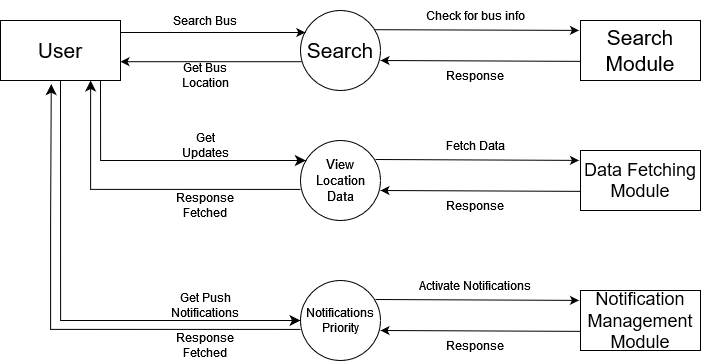

The diagram above was exported from draw.io. Its source (the exported page's mxGraphModel, read from the mxfile embedded in the PNG):
<mxGraphModel dx="2333" dy="1344" grid="1" gridSize="10" guides="1" tooltips="1" connect="1" arrows="1" fold="1" page="1" pageScale="1" pageWidth="850" pageHeight="1100" math="0" shadow="0">
  <root>
    <mxCell id="0" />
    <mxCell id="1" parent="0" />
    <mxCell id="CklrNlvZ_yjS1gOdBEsX-14" value="" style="rounded=0;whiteSpace=wrap;html=1;" vertex="1" parent="1">
      <mxGeometry x="30" y="220" width="120" height="60" as="geometry" />
    </mxCell>
    <mxCell id="CklrNlvZ_yjS1gOdBEsX-15" value="&lt;font style=&quot;font-size: 21px;&quot;&gt;User&lt;/font&gt;" style="text;html=1;align=center;verticalAlign=middle;whiteSpace=wrap;rounded=0;" vertex="1" parent="1">
      <mxGeometry x="60" y="235" width="60" height="30" as="geometry" />
    </mxCell>
    <mxCell id="CklrNlvZ_yjS1gOdBEsX-16" value="" style="ellipse;whiteSpace=wrap;html=1;aspect=fixed;" vertex="1" parent="1">
      <mxGeometry x="330" y="210" width="80" height="80" as="geometry" />
    </mxCell>
    <mxCell id="CklrNlvZ_yjS1gOdBEsX-18" value="" style="endArrow=classic;html=1;rounded=0;exitX=1;exitY=0.5;exitDx=0;exitDy=0;entryX=0.06;entryY=0.275;entryDx=0;entryDy=0;entryPerimeter=0;" edge="1" parent="1" target="CklrNlvZ_yjS1gOdBEsX-16">
      <mxGeometry width="50" height="50" relative="1" as="geometry">
        <mxPoint x="150" y="232" as="sourcePoint" />
        <mxPoint x="330" y="232" as="targetPoint" />
        <Array as="points" />
      </mxGeometry>
    </mxCell>
    <mxCell id="CklrNlvZ_yjS1gOdBEsX-20" value="&lt;font style=&quot;font-size: 21px;&quot;&gt;Search&lt;/font&gt;" style="text;html=1;align=center;verticalAlign=middle;whiteSpace=wrap;rounded=0;" vertex="1" parent="1">
      <mxGeometry x="340" y="235" width="60" height="30" as="geometry" />
    </mxCell>
    <mxCell id="CklrNlvZ_yjS1gOdBEsX-21" value="" style="rounded=0;whiteSpace=wrap;html=1;" vertex="1" parent="1">
      <mxGeometry x="610" y="220" width="120" height="60" as="geometry" />
    </mxCell>
    <mxCell id="CklrNlvZ_yjS1gOdBEsX-22" value="" style="endArrow=classic;html=1;rounded=0;exitX=0.015;exitY=0.64;exitDx=0;exitDy=0;entryX=0.015;entryY=0.64;entryDx=0;entryDy=0;entryPerimeter=0;endFill=1;curved=0;exitPerimeter=0;" edge="1" parent="1" source="CklrNlvZ_yjS1gOdBEsX-16">
      <mxGeometry width="50" height="50" relative="1" as="geometry">
        <mxPoint x="330" y="261.19999999999993" as="sourcePoint" />
        <mxPoint x="150" y="261.19999999999993" as="targetPoint" />
      </mxGeometry>
    </mxCell>
    <mxCell id="CklrNlvZ_yjS1gOdBEsX-23" value="Search Bus" style="text;html=1;align=center;verticalAlign=middle;whiteSpace=wrap;rounded=0;" vertex="1" parent="1">
      <mxGeometry x="200" y="205" width="70" height="30" as="geometry" />
    </mxCell>
    <mxCell id="CklrNlvZ_yjS1gOdBEsX-24" value="Get Bus Location" style="text;html=1;align=center;verticalAlign=middle;whiteSpace=wrap;rounded=0;" vertex="1" parent="1">
      <mxGeometry x="190" y="260" width="90" height="30" as="geometry" />
    </mxCell>
    <mxCell id="CklrNlvZ_yjS1gOdBEsX-25" value="" style="endArrow=classic;html=1;rounded=0;exitX=0.932;exitY=0.24;exitDx=0;exitDy=0;entryX=-0.013;entryY=0.165;entryDx=0;entryDy=0;entryPerimeter=0;exitPerimeter=0;" edge="1" parent="1" source="CklrNlvZ_yjS1gOdBEsX-16" target="CklrNlvZ_yjS1gOdBEsX-21">
      <mxGeometry width="50" height="50" relative="1" as="geometry">
        <mxPoint x="410" y="229.76000000000002" as="sourcePoint" />
        <mxPoint x="601.64" y="230" as="targetPoint" />
        <Array as="points" />
      </mxGeometry>
    </mxCell>
    <mxCell id="CklrNlvZ_yjS1gOdBEsX-26" value="" style="endArrow=classic;html=1;rounded=0;exitX=0.001;exitY=0.681;exitDx=0;exitDy=0;entryX=-0.013;entryY=0.165;entryDx=0;entryDy=0;entryPerimeter=0;exitPerimeter=0;" edge="1" parent="1" source="CklrNlvZ_yjS1gOdBEsX-21">
      <mxGeometry width="50" height="50" relative="1" as="geometry">
        <mxPoint x="613" y="261" as="sourcePoint" />
        <mxPoint x="410" y="260" as="targetPoint" />
        <Array as="points" />
      </mxGeometry>
    </mxCell>
    <mxCell id="CklrNlvZ_yjS1gOdBEsX-27" value="Check for bus info" style="text;html=1;align=center;verticalAlign=middle;whiteSpace=wrap;rounded=0;" vertex="1" parent="1">
      <mxGeometry x="440" y="200" width="130" height="30" as="geometry" />
    </mxCell>
    <mxCell id="CklrNlvZ_yjS1gOdBEsX-28" value="Response" style="text;html=1;align=center;verticalAlign=middle;whiteSpace=wrap;rounded=0;" vertex="1" parent="1">
      <mxGeometry x="440" y="260" width="130" height="30" as="geometry" />
    </mxCell>
    <mxCell id="CklrNlvZ_yjS1gOdBEsX-29" value="&lt;font style=&quot;font-size: 21px;&quot;&gt;Search Module&lt;/font&gt;" style="text;html=1;align=center;verticalAlign=middle;whiteSpace=wrap;rounded=0;" vertex="1" parent="1">
      <mxGeometry x="620" y="235" width="100" height="30" as="geometry" />
    </mxCell>
    <mxCell id="CklrNlvZ_yjS1gOdBEsX-31" value="" style="ellipse;whiteSpace=wrap;html=1;aspect=fixed;" vertex="1" parent="1">
      <mxGeometry x="330" y="340" width="80" height="80" as="geometry" />
    </mxCell>
    <mxCell id="CklrNlvZ_yjS1gOdBEsX-32" value="&lt;font style=&quot;font-size: 13px;&quot;&gt;View Location Data&lt;/font&gt;" style="text;html=1;align=center;verticalAlign=middle;whiteSpace=wrap;rounded=0;" vertex="1" parent="1">
      <mxGeometry x="340" y="365" width="60" height="30" as="geometry" />
    </mxCell>
    <mxCell id="CklrNlvZ_yjS1gOdBEsX-33" value="" style="edgeStyle=segmentEdgeStyle;endArrow=classic;html=1;curved=0;rounded=0;endSize=8;startSize=8;" edge="1" parent="1" target="CklrNlvZ_yjS1gOdBEsX-31">
      <mxGeometry width="50" height="50" relative="1" as="geometry">
        <mxPoint x="130" y="280" as="sourcePoint" />
        <mxPoint x="330" y="370" as="targetPoint" />
        <Array as="points">
          <mxPoint x="130" y="280" />
          <mxPoint x="130" y="360" />
        </Array>
      </mxGeometry>
    </mxCell>
    <mxCell id="CklrNlvZ_yjS1gOdBEsX-34" value="" style="edgeStyle=segmentEdgeStyle;endArrow=classic;html=1;curved=0;rounded=0;endSize=8;startSize=8;" edge="1" parent="1">
      <mxGeometry width="50" height="50" relative="1" as="geometry">
        <mxPoint x="330" y="388.91999999999996" as="sourcePoint" />
        <mxPoint x="120" y="280" as="targetPoint" />
        <Array as="points">
          <mxPoint x="120" y="389" />
          <mxPoint x="120" y="280" />
        </Array>
      </mxGeometry>
    </mxCell>
    <mxCell id="CklrNlvZ_yjS1gOdBEsX-35" value="Get Updates" style="text;html=1;align=center;verticalAlign=middle;whiteSpace=wrap;rounded=0;" vertex="1" parent="1">
      <mxGeometry x="200" y="330" width="70" height="30" as="geometry" />
    </mxCell>
    <mxCell id="CklrNlvZ_yjS1gOdBEsX-36" value="Response Fetched" style="text;html=1;align=center;verticalAlign=middle;whiteSpace=wrap;rounded=0;" vertex="1" parent="1">
      <mxGeometry x="200" y="390" width="70" height="30" as="geometry" />
    </mxCell>
    <mxCell id="CklrNlvZ_yjS1gOdBEsX-37" value="" style="rounded=0;whiteSpace=wrap;html=1;" vertex="1" parent="1">
      <mxGeometry x="610" y="350" width="120" height="60" as="geometry" />
    </mxCell>
    <mxCell id="CklrNlvZ_yjS1gOdBEsX-38" value="" style="endArrow=classic;html=1;rounded=0;exitX=0.932;exitY=0.24;exitDx=0;exitDy=0;entryX=-0.013;entryY=0.165;entryDx=0;entryDy=0;entryPerimeter=0;exitPerimeter=0;" edge="1" target="CklrNlvZ_yjS1gOdBEsX-37" parent="1">
      <mxGeometry width="50" height="50" relative="1" as="geometry">
        <mxPoint x="405" y="359" as="sourcePoint" />
        <mxPoint x="601.64" y="360" as="targetPoint" />
        <Array as="points" />
      </mxGeometry>
    </mxCell>
    <mxCell id="CklrNlvZ_yjS1gOdBEsX-39" value="Fetch Data" style="text;html=1;align=center;verticalAlign=middle;whiteSpace=wrap;rounded=0;" vertex="1" parent="1">
      <mxGeometry x="440" y="330" width="130" height="30" as="geometry" />
    </mxCell>
    <mxCell id="CklrNlvZ_yjS1gOdBEsX-40" value="Response" style="text;html=1;align=center;verticalAlign=middle;whiteSpace=wrap;rounded=0;" vertex="1" parent="1">
      <mxGeometry x="440" y="390" width="130" height="30" as="geometry" />
    </mxCell>
    <mxCell id="CklrNlvZ_yjS1gOdBEsX-41" value="" style="endArrow=classic;html=1;rounded=0;exitX=0.001;exitY=0.681;exitDx=0;exitDy=0;entryX=-0.013;entryY=0.165;entryDx=0;entryDy=0;entryPerimeter=0;exitPerimeter=0;" edge="1" source="CklrNlvZ_yjS1gOdBEsX-37" parent="1">
      <mxGeometry width="50" height="50" relative="1" as="geometry">
        <mxPoint x="613" y="391" as="sourcePoint" />
        <mxPoint x="410" y="390" as="targetPoint" />
        <Array as="points" />
      </mxGeometry>
    </mxCell>
    <mxCell id="CklrNlvZ_yjS1gOdBEsX-42" value="&lt;font style=&quot;font-size: 18px;&quot;&gt;Data Fetching Module&lt;br style=&quot;font-size: 18px;&quot;&gt;&lt;/font&gt;" style="text;html=1;align=center;verticalAlign=middle;whiteSpace=wrap;rounded=0;fontSize=18;" vertex="1" parent="1">
      <mxGeometry x="610" y="350" width="120" height="60" as="geometry" />
    </mxCell>
    <mxCell id="CklrNlvZ_yjS1gOdBEsX-43" value="" style="ellipse;whiteSpace=wrap;html=1;aspect=fixed;" vertex="1" parent="1">
      <mxGeometry x="330" y="480" width="80" height="80" as="geometry" />
    </mxCell>
    <mxCell id="CklrNlvZ_yjS1gOdBEsX-44" value="Notifications Priority" style="text;html=1;align=center;verticalAlign=middle;whiteSpace=wrap;rounded=0;" vertex="1" parent="1">
      <mxGeometry x="340" y="505" width="60" height="30" as="geometry" />
    </mxCell>
    <mxCell id="CklrNlvZ_yjS1gOdBEsX-45" value="Get Push Notifications" style="text;html=1;align=center;verticalAlign=middle;whiteSpace=wrap;rounded=0;" vertex="1" parent="1">
      <mxGeometry x="200" y="490" width="70" height="30" as="geometry" />
    </mxCell>
    <mxCell id="CklrNlvZ_yjS1gOdBEsX-46" value="Response Fetched" style="text;html=1;align=center;verticalAlign=middle;whiteSpace=wrap;rounded=0;" vertex="1" parent="1">
      <mxGeometry x="200" y="530" width="70" height="30" as="geometry" />
    </mxCell>
    <mxCell id="CklrNlvZ_yjS1gOdBEsX-47" value="" style="rounded=0;whiteSpace=wrap;html=1;" vertex="1" parent="1">
      <mxGeometry x="610" y="490" width="120" height="60" as="geometry" />
    </mxCell>
    <mxCell id="CklrNlvZ_yjS1gOdBEsX-48" value="" style="endArrow=classic;html=1;rounded=0;exitX=0.932;exitY=0.24;exitDx=0;exitDy=0;entryX=-0.013;entryY=0.165;entryDx=0;entryDy=0;entryPerimeter=0;exitPerimeter=0;" edge="1" target="CklrNlvZ_yjS1gOdBEsX-47" parent="1">
      <mxGeometry width="50" height="50" relative="1" as="geometry">
        <mxPoint x="405" y="499" as="sourcePoint" />
        <mxPoint x="601.64" y="500" as="targetPoint" />
        <Array as="points" />
      </mxGeometry>
    </mxCell>
    <mxCell id="CklrNlvZ_yjS1gOdBEsX-49" value="Activate Notifications" style="text;html=1;align=center;verticalAlign=middle;whiteSpace=wrap;rounded=0;" vertex="1" parent="1">
      <mxGeometry x="440" y="470" width="130" height="30" as="geometry" />
    </mxCell>
    <mxCell id="CklrNlvZ_yjS1gOdBEsX-50" value="Response" style="text;html=1;align=center;verticalAlign=middle;whiteSpace=wrap;rounded=0;" vertex="1" parent="1">
      <mxGeometry x="440" y="530" width="130" height="30" as="geometry" />
    </mxCell>
    <mxCell id="CklrNlvZ_yjS1gOdBEsX-51" value="" style="endArrow=classic;html=1;rounded=0;exitX=0.001;exitY=0.681;exitDx=0;exitDy=0;entryX=-0.013;entryY=0.165;entryDx=0;entryDy=0;entryPerimeter=0;exitPerimeter=0;" edge="1" source="CklrNlvZ_yjS1gOdBEsX-47" parent="1">
      <mxGeometry width="50" height="50" relative="1" as="geometry">
        <mxPoint x="613" y="531" as="sourcePoint" />
        <mxPoint x="410" y="530" as="targetPoint" />
        <Array as="points" />
      </mxGeometry>
    </mxCell>
    <mxCell id="CklrNlvZ_yjS1gOdBEsX-52" value="Notification Management Module" style="text;html=1;align=center;verticalAlign=middle;whiteSpace=wrap;rounded=0;fontSize=18;" vertex="1" parent="1">
      <mxGeometry x="610" y="490" width="120" height="60" as="geometry" />
    </mxCell>
    <mxCell id="CklrNlvZ_yjS1gOdBEsX-53" value="" style="edgeStyle=segmentEdgeStyle;endArrow=classic;html=1;curved=0;rounded=0;endSize=8;startSize=8;exitX=0.5;exitY=1;exitDx=0;exitDy=0;" edge="1" target="CklrNlvZ_yjS1gOdBEsX-43" parent="1" source="CklrNlvZ_yjS1gOdBEsX-14">
      <mxGeometry width="50" height="50" relative="1" as="geometry">
        <mxPoint x="130" y="420" as="sourcePoint" />
        <mxPoint x="330" y="510" as="targetPoint" />
        <Array as="points">
          <mxPoint x="90" y="520" />
        </Array>
      </mxGeometry>
    </mxCell>
    <mxCell id="CklrNlvZ_yjS1gOdBEsX-54" value="" style="edgeStyle=segmentEdgeStyle;endArrow=classic;html=1;curved=0;rounded=0;endSize=8;startSize=8;entryX=0.423;entryY=1.06;entryDx=0;entryDy=0;entryPerimeter=0;" edge="1" parent="1" target="CklrNlvZ_yjS1gOdBEsX-14">
      <mxGeometry width="50" height="50" relative="1" as="geometry">
        <mxPoint x="330" y="528.92" as="sourcePoint" />
        <mxPoint x="80" y="410" as="targetPoint" />
        <Array as="points">
          <mxPoint x="80" y="529" />
          <mxPoint x="80" y="420" />
          <mxPoint x="81" y="420" />
        </Array>
      </mxGeometry>
    </mxCell>
  </root>
</mxGraphModel>